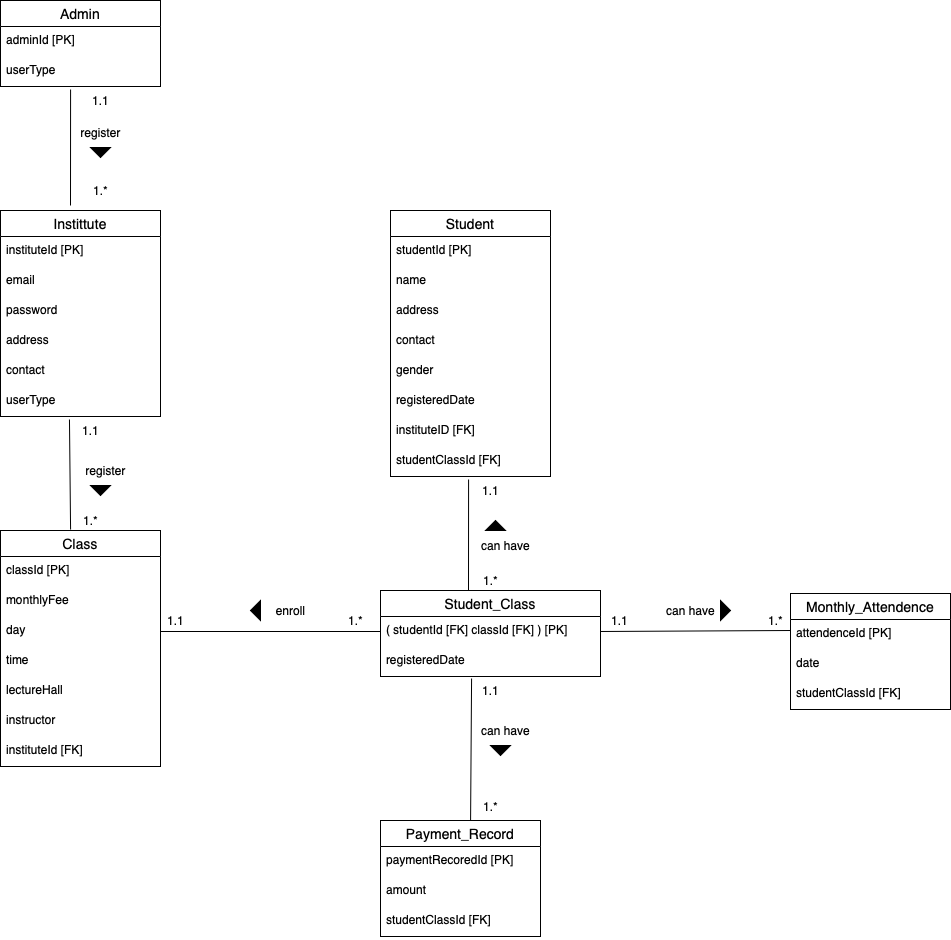

The diagram above was exported from draw.io. Its source (the exported page's mxGraphModel, read from the mxfile embedded in the PNG):
<mxGraphModel dx="2125" dy="882" grid="1" gridSize="10" guides="1" tooltips="1" connect="1" arrows="1" fold="1" page="1" pageScale="1" pageWidth="827" pageHeight="1169" math="0" shadow="0">
  <root>
    <mxCell id="0" />
    <mxCell id="1" parent="0" />
    <mxCell id="X05TNlqpW1-2-Zioswg0-1" value="Instittute" style="swimlane;fontStyle=0;childLayout=stackLayout;horizontal=1;startSize=26;horizontalStack=0;resizeParent=1;resizeParentMax=0;resizeLast=0;collapsible=1;marginBottom=0;align=center;fontSize=14;" parent="1" vertex="1">
      <mxGeometry x="-190" y="260" width="160" height="206" as="geometry" />
    </mxCell>
    <mxCell id="X05TNlqpW1-2-Zioswg0-2" value="instituteId [PK]" style="text;strokeColor=none;fillColor=none;spacingLeft=4;spacingRight=4;overflow=hidden;rotatable=0;points=[[0,0.5],[1,0.5]];portConstraint=eastwest;fontSize=12;" parent="X05TNlqpW1-2-Zioswg0-1" vertex="1">
      <mxGeometry y="26" width="160" height="30" as="geometry" />
    </mxCell>
    <mxCell id="X05TNlqpW1-2-Zioswg0-3" value="email" style="text;strokeColor=none;fillColor=none;spacingLeft=4;spacingRight=4;overflow=hidden;rotatable=0;points=[[0,0.5],[1,0.5]];portConstraint=eastwest;fontSize=12;" parent="X05TNlqpW1-2-Zioswg0-1" vertex="1">
      <mxGeometry y="56" width="160" height="30" as="geometry" />
    </mxCell>
    <mxCell id="X05TNlqpW1-2-Zioswg0-4" value="password" style="text;strokeColor=none;fillColor=none;spacingLeft=4;spacingRight=4;overflow=hidden;rotatable=0;points=[[0,0.5],[1,0.5]];portConstraint=eastwest;fontSize=12;" parent="X05TNlqpW1-2-Zioswg0-1" vertex="1">
      <mxGeometry y="86" width="160" height="30" as="geometry" />
    </mxCell>
    <mxCell id="X05TNlqpW1-2-Zioswg0-5" value="address" style="text;strokeColor=none;fillColor=none;spacingLeft=4;spacingRight=4;overflow=hidden;rotatable=0;points=[[0,0.5],[1,0.5]];portConstraint=eastwest;fontSize=12;" parent="X05TNlqpW1-2-Zioswg0-1" vertex="1">
      <mxGeometry y="116" width="160" height="30" as="geometry" />
    </mxCell>
    <mxCell id="X05TNlqpW1-2-Zioswg0-6" value="contact" style="text;strokeColor=none;fillColor=none;spacingLeft=4;spacingRight=4;overflow=hidden;rotatable=0;points=[[0,0.5],[1,0.5]];portConstraint=eastwest;fontSize=12;" parent="X05TNlqpW1-2-Zioswg0-1" vertex="1">
      <mxGeometry y="146" width="160" height="30" as="geometry" />
    </mxCell>
    <mxCell id="X05TNlqpW1-2-Zioswg0-7" value="userType" style="text;strokeColor=none;fillColor=none;spacingLeft=4;spacingRight=4;overflow=hidden;rotatable=0;points=[[0,0.5],[1,0.5]];portConstraint=eastwest;fontSize=12;" parent="X05TNlqpW1-2-Zioswg0-1" vertex="1">
      <mxGeometry y="176" width="160" height="30" as="geometry" />
    </mxCell>
    <mxCell id="X05TNlqpW1-2-Zioswg0-8" value="Admin" style="swimlane;fontStyle=0;childLayout=stackLayout;horizontal=1;startSize=26;horizontalStack=0;resizeParent=1;resizeParentMax=0;resizeLast=0;collapsible=1;marginBottom=0;align=center;fontSize=14;" parent="1" vertex="1">
      <mxGeometry x="-190" y="50" width="160" height="86" as="geometry" />
    </mxCell>
    <mxCell id="X05TNlqpW1-2-Zioswg0-9" value="adminId [PK]" style="text;strokeColor=none;fillColor=none;spacingLeft=4;spacingRight=4;overflow=hidden;rotatable=0;points=[[0,0.5],[1,0.5]];portConstraint=eastwest;fontSize=12;" parent="X05TNlqpW1-2-Zioswg0-8" vertex="1">
      <mxGeometry y="26" width="160" height="30" as="geometry" />
    </mxCell>
    <mxCell id="X05TNlqpW1-2-Zioswg0-10" value="userType" style="text;strokeColor=none;fillColor=none;spacingLeft=4;spacingRight=4;overflow=hidden;rotatable=0;points=[[0,0.5],[1,0.5]];portConstraint=eastwest;fontSize=12;" parent="X05TNlqpW1-2-Zioswg0-8" vertex="1">
      <mxGeometry y="56" width="160" height="30" as="geometry" />
    </mxCell>
    <mxCell id="X05TNlqpW1-2-Zioswg0-12" value="Class" style="swimlane;fontStyle=0;childLayout=stackLayout;horizontal=1;startSize=26;horizontalStack=0;resizeParent=1;resizeParentMax=0;resizeLast=0;collapsible=1;marginBottom=0;align=center;fontSize=14;" parent="1" vertex="1">
      <mxGeometry x="-190" y="580" width="160" height="236" as="geometry" />
    </mxCell>
    <mxCell id="X05TNlqpW1-2-Zioswg0-13" value="classId [PK]" style="text;strokeColor=none;fillColor=none;spacingLeft=4;spacingRight=4;overflow=hidden;rotatable=0;points=[[0,0.5],[1,0.5]];portConstraint=eastwest;fontSize=12;" parent="X05TNlqpW1-2-Zioswg0-12" vertex="1">
      <mxGeometry y="26" width="160" height="30" as="geometry" />
    </mxCell>
    <mxCell id="X05TNlqpW1-2-Zioswg0-14" value="monthlyFee" style="text;strokeColor=none;fillColor=none;spacingLeft=4;spacingRight=4;overflow=hidden;rotatable=0;points=[[0,0.5],[1,0.5]];portConstraint=eastwest;fontSize=12;" parent="X05TNlqpW1-2-Zioswg0-12" vertex="1">
      <mxGeometry y="56" width="160" height="30" as="geometry" />
    </mxCell>
    <mxCell id="X05TNlqpW1-2-Zioswg0-15" value="day" style="text;strokeColor=none;fillColor=none;spacingLeft=4;spacingRight=4;overflow=hidden;rotatable=0;points=[[0,0.5],[1,0.5]];portConstraint=eastwest;fontSize=12;" parent="X05TNlqpW1-2-Zioswg0-12" vertex="1">
      <mxGeometry y="86" width="160" height="30" as="geometry" />
    </mxCell>
    <mxCell id="X05TNlqpW1-2-Zioswg0-16" value="time" style="text;strokeColor=none;fillColor=none;spacingLeft=4;spacingRight=4;overflow=hidden;rotatable=0;points=[[0,0.5],[1,0.5]];portConstraint=eastwest;fontSize=12;" parent="X05TNlqpW1-2-Zioswg0-12" vertex="1">
      <mxGeometry y="116" width="160" height="30" as="geometry" />
    </mxCell>
    <mxCell id="X05TNlqpW1-2-Zioswg0-17" value="lectureHall" style="text;strokeColor=none;fillColor=none;spacingLeft=4;spacingRight=4;overflow=hidden;rotatable=0;points=[[0,0.5],[1,0.5]];portConstraint=eastwest;fontSize=12;" parent="X05TNlqpW1-2-Zioswg0-12" vertex="1">
      <mxGeometry y="146" width="160" height="30" as="geometry" />
    </mxCell>
    <mxCell id="X05TNlqpW1-2-Zioswg0-18" value="instructor" style="text;strokeColor=none;fillColor=none;spacingLeft=4;spacingRight=4;overflow=hidden;rotatable=0;points=[[0,0.5],[1,0.5]];portConstraint=eastwest;fontSize=12;" parent="X05TNlqpW1-2-Zioswg0-12" vertex="1">
      <mxGeometry y="176" width="160" height="30" as="geometry" />
    </mxCell>
    <mxCell id="X05TNlqpW1-2-Zioswg0-19" value="instituteId [FK]" style="text;strokeColor=none;fillColor=none;spacingLeft=4;spacingRight=4;overflow=hidden;rotatable=0;points=[[0,0.5],[1,0.5]];portConstraint=eastwest;fontSize=12;" parent="X05TNlqpW1-2-Zioswg0-12" vertex="1">
      <mxGeometry y="206" width="160" height="30" as="geometry" />
    </mxCell>
    <mxCell id="X05TNlqpW1-2-Zioswg0-20" value="Student" style="swimlane;fontStyle=0;childLayout=stackLayout;horizontal=1;startSize=26;horizontalStack=0;resizeParent=1;resizeParentMax=0;resizeLast=0;collapsible=1;marginBottom=0;align=center;fontSize=14;" parent="1" vertex="1">
      <mxGeometry x="200" y="260" width="160" height="266" as="geometry" />
    </mxCell>
    <mxCell id="X05TNlqpW1-2-Zioswg0-21" value="studentId [PK]" style="text;strokeColor=none;fillColor=none;spacingLeft=4;spacingRight=4;overflow=hidden;rotatable=0;points=[[0,0.5],[1,0.5]];portConstraint=eastwest;fontSize=12;" parent="X05TNlqpW1-2-Zioswg0-20" vertex="1">
      <mxGeometry y="26" width="160" height="30" as="geometry" />
    </mxCell>
    <mxCell id="X05TNlqpW1-2-Zioswg0-22" value="name" style="text;strokeColor=none;fillColor=none;spacingLeft=4;spacingRight=4;overflow=hidden;rotatable=0;points=[[0,0.5],[1,0.5]];portConstraint=eastwest;fontSize=12;" parent="X05TNlqpW1-2-Zioswg0-20" vertex="1">
      <mxGeometry y="56" width="160" height="30" as="geometry" />
    </mxCell>
    <mxCell id="X05TNlqpW1-2-Zioswg0-23" value="address" style="text;strokeColor=none;fillColor=none;spacingLeft=4;spacingRight=4;overflow=hidden;rotatable=0;points=[[0,0.5],[1,0.5]];portConstraint=eastwest;fontSize=12;" parent="X05TNlqpW1-2-Zioswg0-20" vertex="1">
      <mxGeometry y="86" width="160" height="30" as="geometry" />
    </mxCell>
    <mxCell id="X05TNlqpW1-2-Zioswg0-24" value="contact" style="text;strokeColor=none;fillColor=none;spacingLeft=4;spacingRight=4;overflow=hidden;rotatable=0;points=[[0,0.5],[1,0.5]];portConstraint=eastwest;fontSize=12;" parent="X05TNlqpW1-2-Zioswg0-20" vertex="1">
      <mxGeometry y="116" width="160" height="30" as="geometry" />
    </mxCell>
    <mxCell id="X05TNlqpW1-2-Zioswg0-25" value="gender" style="text;strokeColor=none;fillColor=none;spacingLeft=4;spacingRight=4;overflow=hidden;rotatable=0;points=[[0,0.5],[1,0.5]];portConstraint=eastwest;fontSize=12;" parent="X05TNlqpW1-2-Zioswg0-20" vertex="1">
      <mxGeometry y="146" width="160" height="30" as="geometry" />
    </mxCell>
    <mxCell id="X05TNlqpW1-2-Zioswg0-26" value="registeredDate" style="text;strokeColor=none;fillColor=none;spacingLeft=4;spacingRight=4;overflow=hidden;rotatable=0;points=[[0,0.5],[1,0.5]];portConstraint=eastwest;fontSize=12;" parent="X05TNlqpW1-2-Zioswg0-20" vertex="1">
      <mxGeometry y="176" width="160" height="30" as="geometry" />
    </mxCell>
    <mxCell id="X05TNlqpW1-2-Zioswg0-27" value="instituteID [FK]" style="text;strokeColor=none;fillColor=none;spacingLeft=4;spacingRight=4;overflow=hidden;rotatable=0;points=[[0,0.5],[1,0.5]];portConstraint=eastwest;fontSize=12;" parent="X05TNlqpW1-2-Zioswg0-20" vertex="1">
      <mxGeometry y="206" width="160" height="30" as="geometry" />
    </mxCell>
    <mxCell id="X05TNlqpW1-2-Zioswg0-37" value="studentClassId [FK]" style="text;strokeColor=none;fillColor=none;spacingLeft=4;spacingRight=4;overflow=hidden;rotatable=0;points=[[0,0.5],[1,0.5]];portConstraint=eastwest;fontSize=12;" parent="X05TNlqpW1-2-Zioswg0-20" vertex="1">
      <mxGeometry y="236" width="160" height="30" as="geometry" />
    </mxCell>
    <mxCell id="X05TNlqpW1-2-Zioswg0-28" value="Student_Class" style="swimlane;fontStyle=0;childLayout=stackLayout;horizontal=1;startSize=26;horizontalStack=0;resizeParent=1;resizeParentMax=0;resizeLast=0;collapsible=1;marginBottom=0;align=center;fontSize=14;" parent="1" vertex="1">
      <mxGeometry x="190" y="640" width="220" height="86" as="geometry" />
    </mxCell>
    <mxCell id="X05TNlqpW1-2-Zioswg0-29" value="( studentId [FK] classId [FK] ) [PK]" style="text;strokeColor=none;fillColor=none;spacingLeft=4;spacingRight=4;overflow=hidden;rotatable=0;points=[[0,0.5],[1,0.5]];portConstraint=eastwest;fontSize=12;" parent="X05TNlqpW1-2-Zioswg0-28" vertex="1">
      <mxGeometry y="26" width="220" height="30" as="geometry" />
    </mxCell>
    <mxCell id="X05TNlqpW1-2-Zioswg0-30" value="registeredDate" style="text;strokeColor=none;fillColor=none;spacingLeft=4;spacingRight=4;overflow=hidden;rotatable=0;points=[[0,0.5],[1,0.5]];portConstraint=eastwest;fontSize=12;" parent="X05TNlqpW1-2-Zioswg0-28" vertex="1">
      <mxGeometry y="56" width="220" height="30" as="geometry" />
    </mxCell>
    <mxCell id="X05TNlqpW1-2-Zioswg0-32" value="Monthly_Attendence" style="swimlane;fontStyle=0;childLayout=stackLayout;horizontal=1;startSize=26;horizontalStack=0;resizeParent=1;resizeParentMax=0;resizeLast=0;collapsible=1;marginBottom=0;align=center;fontSize=14;" parent="1" vertex="1">
      <mxGeometry x="600" y="643" width="160" height="116" as="geometry" />
    </mxCell>
    <mxCell id="X05TNlqpW1-2-Zioswg0-33" value="attendenceId [PK]" style="text;strokeColor=none;fillColor=none;spacingLeft=4;spacingRight=4;overflow=hidden;rotatable=0;points=[[0,0.5],[1,0.5]];portConstraint=eastwest;fontSize=12;" parent="X05TNlqpW1-2-Zioswg0-32" vertex="1">
      <mxGeometry y="26" width="160" height="30" as="geometry" />
    </mxCell>
    <mxCell id="X05TNlqpW1-2-Zioswg0-34" value="date" style="text;strokeColor=none;fillColor=none;spacingLeft=4;spacingRight=4;overflow=hidden;rotatable=0;points=[[0,0.5],[1,0.5]];portConstraint=eastwest;fontSize=12;" parent="X05TNlqpW1-2-Zioswg0-32" vertex="1">
      <mxGeometry y="56" width="160" height="30" as="geometry" />
    </mxCell>
    <mxCell id="X05TNlqpW1-2-Zioswg0-35" value="studentClassId [FK]" style="text;strokeColor=none;fillColor=none;spacingLeft=4;spacingRight=4;overflow=hidden;rotatable=0;points=[[0,0.5],[1,0.5]];portConstraint=eastwest;fontSize=12;" parent="X05TNlqpW1-2-Zioswg0-32" vertex="1">
      <mxGeometry y="86" width="160" height="30" as="geometry" />
    </mxCell>
    <mxCell id="X05TNlqpW1-2-Zioswg0-40" value="Payment_Record" style="swimlane;fontStyle=0;childLayout=stackLayout;horizontal=1;startSize=26;horizontalStack=0;resizeParent=1;resizeParentMax=0;resizeLast=0;collapsible=1;marginBottom=0;align=center;fontSize=14;" parent="1" vertex="1">
      <mxGeometry x="190" y="870" width="160" height="116" as="geometry" />
    </mxCell>
    <mxCell id="X05TNlqpW1-2-Zioswg0-41" value="paymentRecoredId [PK]" style="text;strokeColor=none;fillColor=none;spacingLeft=4;spacingRight=4;overflow=hidden;rotatable=0;points=[[0,0.5],[1,0.5]];portConstraint=eastwest;fontSize=12;" parent="X05TNlqpW1-2-Zioswg0-40" vertex="1">
      <mxGeometry y="26" width="160" height="30" as="geometry" />
    </mxCell>
    <mxCell id="X05TNlqpW1-2-Zioswg0-42" value="amount" style="text;strokeColor=none;fillColor=none;spacingLeft=4;spacingRight=4;overflow=hidden;rotatable=0;points=[[0,0.5],[1,0.5]];portConstraint=eastwest;fontSize=12;" parent="X05TNlqpW1-2-Zioswg0-40" vertex="1">
      <mxGeometry y="56" width="160" height="30" as="geometry" />
    </mxCell>
    <mxCell id="X05TNlqpW1-2-Zioswg0-43" value="studentClassId [FK]" style="text;strokeColor=none;fillColor=none;spacingLeft=4;spacingRight=4;overflow=hidden;rotatable=0;points=[[0,0.5],[1,0.5]];portConstraint=eastwest;fontSize=12;" parent="X05TNlqpW1-2-Zioswg0-40" vertex="1">
      <mxGeometry y="86" width="160" height="30" as="geometry" />
    </mxCell>
    <mxCell id="X05TNlqpW1-2-Zioswg0-44" value="" style="endArrow=none;html=1;entryX=0.438;entryY=1.1;entryDx=0;entryDy=0;entryPerimeter=0;" parent="1" target="X05TNlqpW1-2-Zioswg0-10" edge="1">
      <mxGeometry width="50" height="50" relative="1" as="geometry">
        <mxPoint x="-120" y="255" as="sourcePoint" />
        <mxPoint x="-80" y="180" as="targetPoint" />
      </mxGeometry>
    </mxCell>
    <mxCell id="X05TNlqpW1-2-Zioswg0-45" value="1.1" style="text;html=1;align=center;verticalAlign=middle;resizable=0;points=[];autosize=1;" parent="1" vertex="1">
      <mxGeometry x="-105" y="140" width="30" height="20" as="geometry" />
    </mxCell>
    <mxCell id="X05TNlqpW1-2-Zioswg0-46" value="1.*" style="text;html=1;align=center;verticalAlign=middle;resizable=0;points=[];autosize=1;" parent="1" vertex="1">
      <mxGeometry x="-105" y="230" width="30" height="20" as="geometry" />
    </mxCell>
    <mxCell id="X05TNlqpW1-2-Zioswg0-47" value="register" style="text;html=1;align=center;verticalAlign=middle;resizable=0;points=[];autosize=1;" parent="1" vertex="1">
      <mxGeometry x="-120" y="172" width="60" height="20" as="geometry" />
    </mxCell>
    <mxCell id="X05TNlqpW1-2-Zioswg0-48" value="" style="triangle;whiteSpace=wrap;html=1;fillColor=#000000;" parent="1" vertex="1">
      <mxGeometry x="530" y="650" width="10" height="20" as="geometry" />
    </mxCell>
    <mxCell id="X05TNlqpW1-2-Zioswg0-49" value="" style="triangle;whiteSpace=wrap;html=1;fillColor=#000000;rotation=-90;" parent="1" vertex="1">
      <mxGeometry x="300" y="565" width="10" height="20" as="geometry" />
    </mxCell>
    <mxCell id="X05TNlqpW1-2-Zioswg0-51" value="" style="triangle;whiteSpace=wrap;html=1;fillColor=#000000;rotation=-180;" parent="1" vertex="1">
      <mxGeometry x="60" y="650" width="10" height="20" as="geometry" />
    </mxCell>
    <mxCell id="X05TNlqpW1-2-Zioswg0-52" value="" style="triangle;whiteSpace=wrap;html=1;fillColor=#000000;rotation=90;" parent="1" vertex="1">
      <mxGeometry x="-95" y="192" width="10" height="20" as="geometry" />
    </mxCell>
    <mxCell id="X05TNlqpW1-2-Zioswg0-54" value="" style="endArrow=none;html=1;exitX=1;exitY=0.5;exitDx=0;exitDy=0;entryX=0;entryY=0.5;entryDx=0;entryDy=0;" parent="1" source="X05TNlqpW1-2-Zioswg0-15" target="X05TNlqpW1-2-Zioswg0-29" edge="1">
      <mxGeometry width="50" height="50" relative="1" as="geometry">
        <mxPoint x="50" y="740" as="sourcePoint" />
        <mxPoint x="100" y="690" as="targetPoint" />
      </mxGeometry>
    </mxCell>
    <mxCell id="X05TNlqpW1-2-Zioswg0-55" value="" style="endArrow=none;html=1;entryX=0.488;entryY=1.1;entryDx=0;entryDy=0;entryPerimeter=0;" parent="1" target="X05TNlqpW1-2-Zioswg0-37" edge="1">
      <mxGeometry width="50" height="50" relative="1" as="geometry">
        <mxPoint x="278" y="640" as="sourcePoint" />
        <mxPoint x="230" y="550" as="targetPoint" />
      </mxGeometry>
    </mxCell>
    <mxCell id="X05TNlqpW1-2-Zioswg0-56" value="" style="endArrow=none;html=1;exitX=1;exitY=0.5;exitDx=0;exitDy=0;" parent="1" source="X05TNlqpW1-2-Zioswg0-29" edge="1">
      <mxGeometry width="50" height="50" relative="1" as="geometry">
        <mxPoint x="500" y="710" as="sourcePoint" />
        <mxPoint x="600" y="680" as="targetPoint" />
      </mxGeometry>
    </mxCell>
    <mxCell id="X05TNlqpW1-2-Zioswg0-57" value="" style="endArrow=none;html=1;entryX=0.414;entryY=1.067;entryDx=0;entryDy=0;entryPerimeter=0;exitX=0.563;exitY=0;exitDx=0;exitDy=0;exitPerimeter=0;" parent="1" source="X05TNlqpW1-2-Zioswg0-40" target="X05TNlqpW1-2-Zioswg0-30" edge="1">
      <mxGeometry width="50" height="50" relative="1" as="geometry">
        <mxPoint x="280" y="865" as="sourcePoint" />
        <mxPoint x="280" y="780" as="targetPoint" />
      </mxGeometry>
    </mxCell>
    <mxCell id="X05TNlqpW1-2-Zioswg0-58" value="" style="endArrow=none;html=1;entryX=0.431;entryY=1.1;entryDx=0;entryDy=0;entryPerimeter=0;exitX=0.438;exitY=-0.004;exitDx=0;exitDy=0;exitPerimeter=0;" parent="1" source="X05TNlqpW1-2-Zioswg0-12" target="X05TNlqpW1-2-Zioswg0-7" edge="1">
      <mxGeometry width="50" height="50" relative="1" as="geometry">
        <mxPoint x="-121" y="570" as="sourcePoint" />
        <mxPoint x="-90" y="520" as="targetPoint" />
      </mxGeometry>
    </mxCell>
    <mxCell id="X05TNlqpW1-2-Zioswg0-59" value="1.1" style="text;html=1;align=center;verticalAlign=middle;resizable=0;points=[];autosize=1;" parent="1" vertex="1">
      <mxGeometry x="-115" y="470" width="30" height="20" as="geometry" />
    </mxCell>
    <mxCell id="X05TNlqpW1-2-Zioswg0-60" value="1.*" style="text;html=1;align=center;verticalAlign=middle;resizable=0;points=[];autosize=1;" parent="1" vertex="1">
      <mxGeometry x="-115" y="560" width="30" height="20" as="geometry" />
    </mxCell>
    <mxCell id="X05TNlqpW1-2-Zioswg0-61" value="register" style="text;html=1;align=center;verticalAlign=middle;resizable=0;points=[];autosize=1;" parent="1" vertex="1">
      <mxGeometry x="-115" y="510" width="60" height="20" as="geometry" />
    </mxCell>
    <mxCell id="X05TNlqpW1-2-Zioswg0-62" value="" style="triangle;whiteSpace=wrap;html=1;fillColor=#000000;rotation=90;" parent="1" vertex="1">
      <mxGeometry x="-95" y="530" width="10" height="20" as="geometry" />
    </mxCell>
    <mxCell id="X05TNlqpW1-2-Zioswg0-63" value="enroll" style="text;html=1;align=center;verticalAlign=middle;resizable=0;points=[];autosize=1;" parent="1" vertex="1">
      <mxGeometry x="80" y="650" width="40" height="20" as="geometry" />
    </mxCell>
    <mxCell id="X05TNlqpW1-2-Zioswg0-65" value="1.1" style="text;html=1;align=center;verticalAlign=middle;resizable=0;points=[];autosize=1;" parent="1" vertex="1">
      <mxGeometry x="285" y="530" width="30" height="20" as="geometry" />
    </mxCell>
    <mxCell id="X05TNlqpW1-2-Zioswg0-66" value="1.*" style="text;html=1;align=center;verticalAlign=middle;resizable=0;points=[];autosize=1;" parent="1" vertex="1">
      <mxGeometry x="285" y="620" width="30" height="20" as="geometry" />
    </mxCell>
    <mxCell id="X05TNlqpW1-2-Zioswg0-67" value="1.*" style="text;html=1;align=center;verticalAlign=middle;resizable=0;points=[];autosize=1;" parent="1" vertex="1">
      <mxGeometry x="150" y="660" width="30" height="20" as="geometry" />
    </mxCell>
    <mxCell id="X05TNlqpW1-2-Zioswg0-68" value="1.*" style="text;html=1;align=center;verticalAlign=middle;resizable=0;points=[];autosize=1;" parent="1" vertex="1">
      <mxGeometry x="285" y="846" width="30" height="20" as="geometry" />
    </mxCell>
    <mxCell id="X05TNlqpW1-2-Zioswg0-69" value="1.*" style="text;html=1;align=center;verticalAlign=middle;resizable=0;points=[];autosize=1;" parent="1" vertex="1">
      <mxGeometry x="570" y="660" width="30" height="20" as="geometry" />
    </mxCell>
    <mxCell id="X05TNlqpW1-2-Zioswg0-70" value="1.1" style="text;html=1;align=center;verticalAlign=middle;resizable=0;points=[];autosize=1;" parent="1" vertex="1">
      <mxGeometry x="414" y="660" width="30" height="20" as="geometry" />
    </mxCell>
    <mxCell id="X05TNlqpW1-2-Zioswg0-71" value="1.1" style="text;html=1;align=center;verticalAlign=middle;resizable=0;points=[];autosize=1;" parent="1" vertex="1">
      <mxGeometry x="285" y="730" width="30" height="20" as="geometry" />
    </mxCell>
    <mxCell id="X05TNlqpW1-2-Zioswg0-72" value="1.1" style="text;html=1;align=center;verticalAlign=middle;resizable=0;points=[];autosize=1;" parent="1" vertex="1">
      <mxGeometry x="-30" y="660" width="30" height="20" as="geometry" />
    </mxCell>
    <mxCell id="X05TNlqpW1-2-Zioswg0-73" value="can have" style="text;html=1;align=center;verticalAlign=middle;resizable=0;points=[];autosize=1;" parent="1" vertex="1">
      <mxGeometry x="285" y="585" width="60" height="20" as="geometry" />
    </mxCell>
    <mxCell id="X05TNlqpW1-2-Zioswg0-75" value="can have" style="text;html=1;align=center;verticalAlign=middle;resizable=0;points=[];autosize=1;" parent="1" vertex="1">
      <mxGeometry x="470" y="650" width="60" height="20" as="geometry" />
    </mxCell>
    <mxCell id="X05TNlqpW1-2-Zioswg0-76" value="can have" style="text;html=1;align=center;verticalAlign=middle;resizable=0;points=[];autosize=1;" parent="1" vertex="1">
      <mxGeometry x="285" y="770" width="60" height="20" as="geometry" />
    </mxCell>
    <mxCell id="X05TNlqpW1-2-Zioswg0-77" value="" style="triangle;whiteSpace=wrap;html=1;fillColor=#000000;rotation=90;" parent="1" vertex="1">
      <mxGeometry x="305" y="790" width="10" height="20" as="geometry" />
    </mxCell>
  </root>
</mxGraphModel>